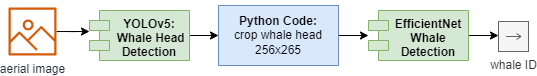

The diagram above was exported from draw.io. Its source (the exported page's mxGraphModel, read from the mxfile embedded in the PNG):
<mxGraphModel dx="630" dy="531" grid="1" gridSize="10" guides="1" tooltips="1" connect="1" arrows="1" fold="1" page="1" pageScale="1" pageWidth="2336" pageHeight="1654" math="0" shadow="0">
  <root>
    <mxCell id="0" />
    <mxCell id="1" parent="0" />
    <mxCell id="4th61vCoatFTn7J0YIvt-1" style="edgeStyle=orthogonalEdgeStyle;rounded=0;orthogonalLoop=1;jettySize=auto;html=1;entryX=0;entryY=0;entryDx=0;entryDy=15;entryPerimeter=0;" edge="1" parent="1" source="4th61vCoatFTn7J0YIvt-3">
      <mxGeometry relative="1" as="geometry">
        <mxPoint x="41" y="52.5" as="sourcePoint" />
        <mxPoint x="141" y="70" as="targetPoint" />
      </mxGeometry>
    </mxCell>
    <mxCell id="4th61vCoatFTn7J0YIvt-6" style="edgeStyle=orthogonalEdgeStyle;rounded=0;orthogonalLoop=1;jettySize=auto;html=1;exitX=1;exitY=0.5;exitDx=0;exitDy=0;entryX=0;entryY=0.5;entryDx=0;entryDy=0;" edge="1" parent="1" source="1LsBxg0Wx57ue4dI7p_e-12" target="1LsBxg0Wx57ue4dI7p_e-14">
      <mxGeometry relative="1" as="geometry" />
    </mxCell>
    <mxCell id="1LsBxg0Wx57ue4dI7p_e-12" value="YOLOv5:&#10; Whale Head&#10;Detection" style="shape=module;align=left;spacingLeft=20;align=center;verticalAlign=top;fillColor=#d5e8d4;strokeColor=#82b366;fontStyle=1" parent="1" vertex="1">
      <mxGeometry x="141" y="49" width="100" height="50" as="geometry" />
    </mxCell>
    <mxCell id="1LsBxg0Wx57ue4dI7p_e-18" style="edgeStyle=orthogonalEdgeStyle;rounded=0;orthogonalLoop=1;jettySize=auto;html=1;entryX=0;entryY=0.421;entryDx=0;entryDy=0;entryPerimeter=0;" parent="1" edge="1">
      <mxGeometry relative="1" as="geometry">
        <mxPoint x="390" y="74" as="sourcePoint" />
        <mxPoint x="420" y="74.05000000000007" as="targetPoint" />
        <Array as="points" />
      </mxGeometry>
    </mxCell>
    <mxCell id="1LsBxg0Wx57ue4dI7p_e-14" value="&lt;b&gt;Python Code:&lt;/b&gt;&lt;br&gt;crop whale head&lt;br&gt;256x265" style="rounded=0;whiteSpace=wrap;html=1;fillColor=#dae8fc;strokeColor=#6c8ebf;" parent="1" vertex="1">
      <mxGeometry x="270" y="44" width="120" height="60" as="geometry" />
    </mxCell>
    <mxCell id="4th61vCoatFTn7J0YIvt-7" style="edgeStyle=orthogonalEdgeStyle;rounded=0;orthogonalLoop=1;jettySize=auto;html=1;exitX=1;exitY=0.5;exitDx=0;exitDy=0;entryX=0;entryY=0.5;entryDx=0;entryDy=0;" edge="1" parent="1" source="1LsBxg0Wx57ue4dI7p_e-20" target="4th61vCoatFTn7J0YIvt-4">
      <mxGeometry relative="1" as="geometry" />
    </mxCell>
    <mxCell id="1LsBxg0Wx57ue4dI7p_e-20" value="EfficientNet&#10;Whale&#10;Detection" style="shape=module;align=left;spacingLeft=20;align=center;verticalAlign=top;fillColor=#d5e8d4;strokeColor=#82b366;fontStyle=1" parent="1" vertex="1">
      <mxGeometry x="420" y="49" width="100" height="50" as="geometry" />
    </mxCell>
    <mxCell id="4th61vCoatFTn7J0YIvt-3" value="aerial image" style="sketch=0;outlineConnect=0;fontColor=#232F3E;gradientColor=none;fillColor=#D45B07;strokeColor=none;dashed=0;verticalLabelPosition=bottom;verticalAlign=top;align=center;html=1;fontSize=12;fontStyle=0;aspect=fixed;pointerEvents=1;shape=mxgraph.aws4.container_registry_image;" vertex="1" parent="1">
      <mxGeometry x="60" y="46" width="48" height="48" as="geometry" />
    </mxCell>
    <mxCell id="4th61vCoatFTn7J0YIvt-4" value="&lt;br&gt;&lt;br&gt;&lt;br&gt;&lt;br&gt;whale ID" style="shape=mxgraph.uml25.inputPin;html=1;points=[[0,0.5],[1,0.5]];flipH=1;fillColor=#f5f5f5;strokeColor=#666666;fontColor=#333333;" vertex="1" parent="1">
      <mxGeometry x="550" y="60" width="30" height="30" as="geometry" />
    </mxCell>
  </root>
</mxGraphModel>